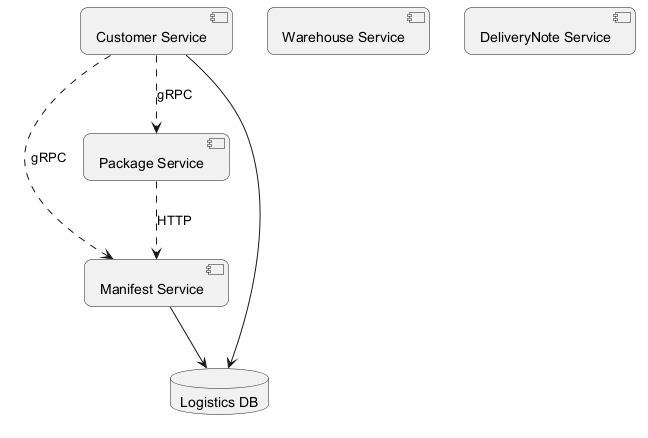

The diagram above was rendered by PlantUML. Its source (embedded in the PNG):
@startuml
skinparam backgroundColor #FFFFFF
skinparam roundCorner 15
component "Customer Service" as C_CustomerService
component "Manifest Service" as C_ManifestService
component "Package Service" as C_PackageService
component "Warehouse Service" as C_WarehouseService
component "DeliveryNote Service" as C_DeliveryNoteService
database "Logistics DB" as DB_logistics
C_CustomerService --> DB_logistics
C_ManifestService --> DB_logistics
C_CustomerService ..> C_ManifestService : gRPC
C_CustomerService ..> C_PackageService : gRPC
C_PackageService ..> C_ManifestService : HTTP
@enduml